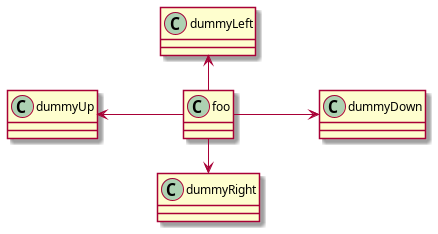

The diagram above was rendered by PlantUML. Its source (embedded in the PNG):
@startuml
left to right direction
foo -left-> dummyLeft
foo -right-> dummyRight
foo -up-> dummyUp
foo -down-> dummyDown
@enduml